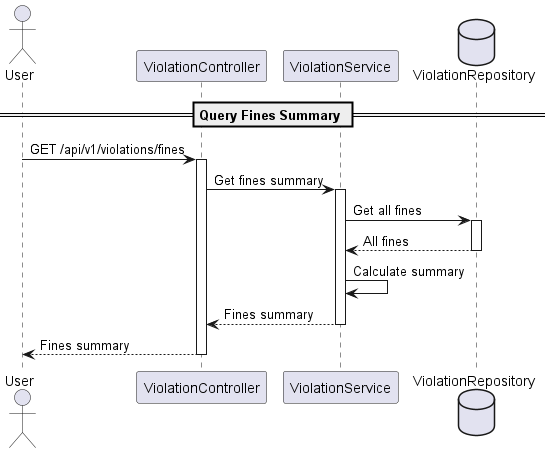

The diagram above was rendered by PlantUML. Its source (embedded in the PNG):
@startuml
'https://plantuml.com/sequence-diagram

actor User
participant ViolationController
participant ViolationService
database ViolationRepository

== Query Fines Summary ==

User -> ViolationController ++ : GET /api/v1/violations/fines
ViolationController -> ViolationService ++ : Get fines summary
ViolationService -> ViolationRepository ++ : Get all fines
return All fines
ViolationService -> ViolationService: Calculate summary
return Fines summary
return Fines summary

@enduml